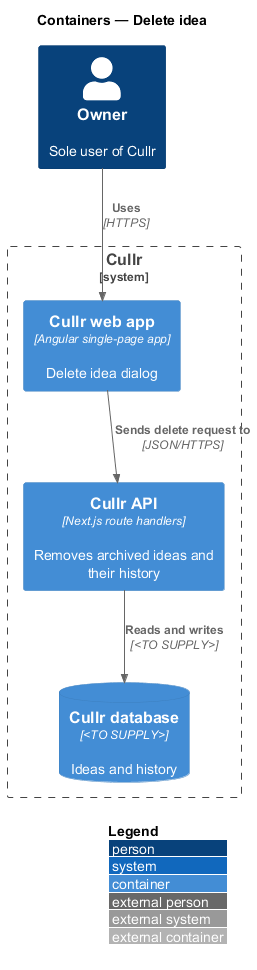

The diagram above was rendered by PlantUML. Its source (embedded in the PNG):
@startuml
!include <C4/C4_Container>
LAYOUT_WITH_LEGEND()
title Containers — Delete idea

Person(owner, "Owner", "Sole user of Cullr")
System_Boundary(cullr, "Cullr") {
  Container(spa, "Cullr web app", "Angular single-page app", "Delete idea dialog")
  Container(api, "Cullr API", "Next.js route handlers", "Removes archived ideas and their history")
  ContainerDb(db, "Cullr database", "<TO SUPPLY>", "Ideas and history")
}

Rel(owner, spa, "Uses", "HTTPS")
Rel(spa, api, "Sends delete request to", "JSON/HTTPS")
Rel(api, db, "Reads and writes", "<TO SUPPLY>")
@enduml